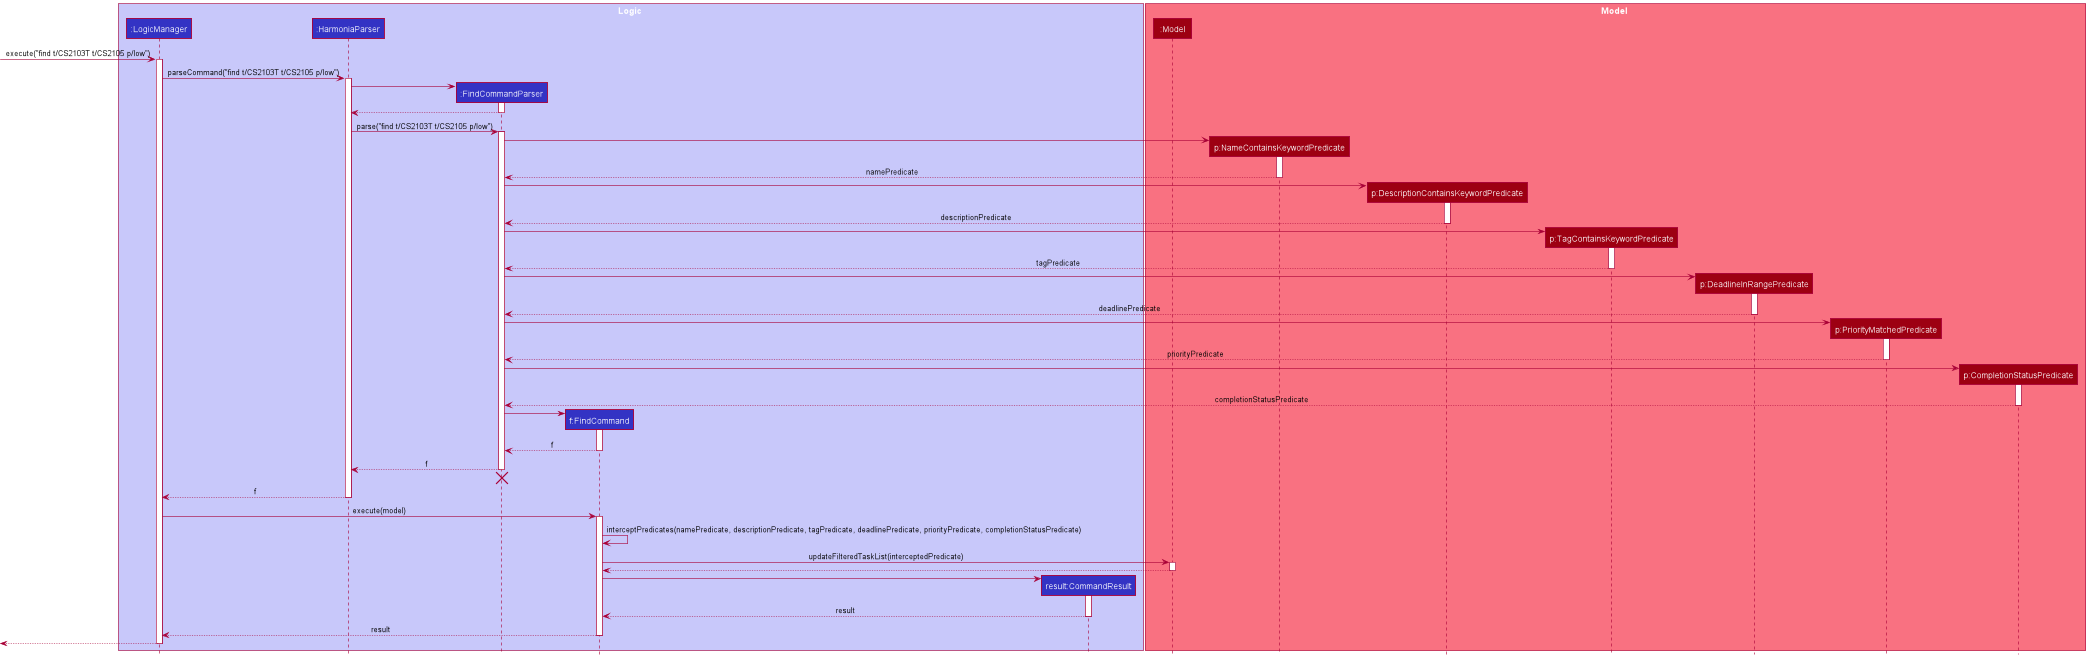

The diagram above was rendered by PlantUML. Its source (embedded in the PNG):
@startuml
!include style.puml

box Logic LOGIC_COLOR_T1
participant ":LogicManager" as LogicManager LOGIC_COLOR
participant ":HarmoniaParser" as HarmoniaParser LOGIC_COLOR
participant ":FindCommandParser" as FindCommandParser LOGIC_COLOR
participant "f:FindCommand" as FindCommand LOGIC_COLOR
participant "result:CommandResult" as CommandResult LOGIC_COLOR
end box

box Model MODEL_COLOR_T1
participant ":Model" as Model MODEL_COLOR
participant "p:NameContainsKeywordPredicate" as NameContainsKeywordPredicate MODEL_COLOR
participant "p:DescriptionContainsKeywordPredicate" as DescriptionContainsKeywordPredicate MODEL_COLOR
participant "p:TagContainsKeywordPredicate" as TagContainsKeywordPredicate MODEL_COLOR
participant "p:DeadlineInRangePredicate" as DeadlineInRangePredicate MODEL_COLOR
participant "p:PriorityMatchedPredicate" as PriorityMatchedPredicate MODEL_COLOR
participant "p:CompletionStatusPredicate" as CompletionStatusPredicate MODEL_COLOR
end box

[-> LogicManager : execute("find t/CS2103T t/CS2105 p/low")
activate LogicManager

LogicManager -> HarmoniaParser : parseCommand("find t/CS2103T t/CS2105 p/low")
activate HarmoniaParser

create FindCommandParser
HarmoniaParser -> FindCommandParser
activate FindCommandParser

FindCommandParser --> HarmoniaParser
deactivate FindCommandParser

HarmoniaParser -> FindCommandParser : parse("find t/CS2103T t/CS2105 p/low")
activate FindCommandParser


create NameContainsKeywordPredicate
FindCommandParser -> NameContainsKeywordPredicate
activate NameContainsKeywordPredicate

NameContainsKeywordPredicate --> FindCommandParser : namePredicate
deactivate NameContainsKeywordPredicate


create DescriptionContainsKeywordPredicate
FindCommandParser -> DescriptionContainsKeywordPredicate
activate DescriptionContainsKeywordPredicate

DescriptionContainsKeywordPredicate --> FindCommandParser : descriptionPredicate
deactivate DescriptionContainsKeywordPredicate


create TagContainsKeywordPredicate
FindCommandParser -> TagContainsKeywordPredicate
activate TagContainsKeywordPredicate

TagContainsKeywordPredicate --> FindCommandParser : tagPredicate
deactivate TagContainsKeywordPredicate

create DeadlineInRangePredicate
FindCommandParser -> DeadlineInRangePredicate
activate DeadlineInRangePredicate

DeadlineInRangePredicate --> FindCommandParser : deadlinePredicate
deactivate DeadlineInRangePredicate


create PriorityMatchedPredicate
FindCommandParser -> PriorityMatchedPredicate
activate PriorityMatchedPredicate

PriorityMatchedPredicate --> FindCommandParser : priorityPredicate
deactivate PriorityMatchedPredicate


create CompletionStatusPredicate
FindCommandParser -> CompletionStatusPredicate
activate CompletionStatusPredicate

CompletionStatusPredicate --> FindCommandParser : completionStatusPredicate
deactivate CompletionStatusPredicate


create FindCommand
FindCommandParser -> FindCommand
activate FindCommand

FindCommand --> FindCommandParser : f
deactivate FindCommand

FindCommandParser --> HarmoniaParser : f
deactivate FindCommandParser
'Hidden arrow to position the destroy marker below the end of the activation bar.
FindCommandParser -[hidden]-> HarmoniaParser
destroy FindCommandParser

HarmoniaParser --> LogicManager : f
deactivate HarmoniaParser

LogicManager -> FindCommand : execute(model)
activate FindCommand

FindCommand -> FindCommand : interceptPredicates(namePredicate, descriptionPredicate, tagPredicate, deadlinePredicate, priorityPredicate, completionStatusPredicate)

FindCommand -> Model : updateFilteredTaskList(interceptedPredicate)
activate Model

Model --> FindCommand
deactivate Model

create CommandResult
FindCommand -> CommandResult
activate CommandResult

CommandResult --> FindCommand : result
deactivate CommandResult

FindCommand --> LogicManager : result
deactivate FindCommand

[<--LogicManager
deactivate LogicManager
@enduml